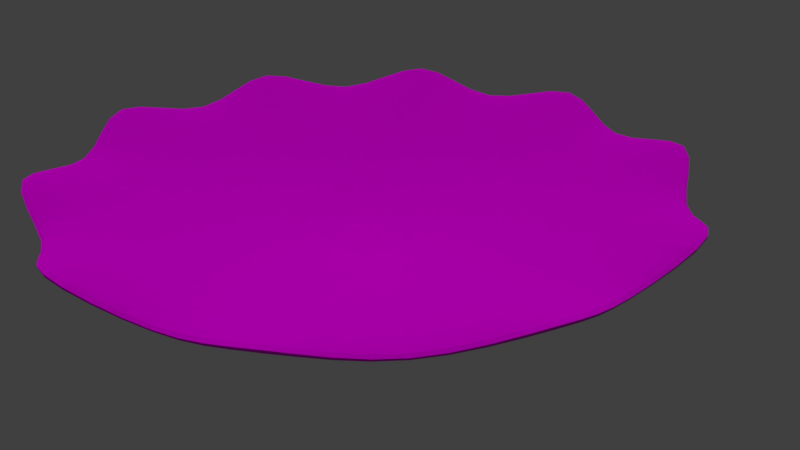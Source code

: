# Source: piatto4.blend  (saved by Blender 2.79.0; exported with 4.5.12 LTS)
import bpy
from mathutils import Matrix  # noqa: F401  (used for matrix-valued properties, if any)

bpy.ops.wm.read_factory_settings(use_empty=True)
scene = bpy.context.scene
scene.name = 'Scene'

# ---- collections
col_collection_1 = bpy.data.collections.new('Collection 1'); scene.collection.children.link(col_collection_1)

# ---- images (referenced by path relative to the original .blend; pixels are not part of the script)
import os
ASSET_DIR = os.environ.get("B2B_ASSET_DIR", "")  # directory of the original .blend (textures are referenced by path, not embedded)
HERE = os.path.dirname(os.path.abspath(__file__))  # packed textures are extracted next to this script under _unpacked/

def load_image(name, relpath, width, height, colorspace="sRGB"):
    """Load a texture the original file referenced (path relative to the .blend, or extracted next to this script)."""
    p = next((c for c in (os.path.join(HERE, relpath), os.path.join(ASSET_DIR, relpath)) if relpath and os.path.exists(c)), "")
    if p:
        img = bpy.data.images.load(p, check_existing=True)
        img.name = name
    else:  # same state as the original file: an image datablock whose file is absent (Cycles renders it pink)
        img = bpy.data.images.new(name, width, height)
        img.source = "FILE"
        img.filepath = "//" + (relpath or name)
    img.colorspace_settings.name = colorspace
    return img
img_texture_piattino1_png = load_image('texture_piattino1.png', 'texture_piattino1.png', 1024, 1024, 'sRGB')
img_texturetrasparente_png = load_image('texturetrasparente.png', 'texturetrasparente.png', 1024, 1024, 'Non-Color')

# ---- materials (node trees are filled in below, after node groups)
mat_material = bpy.data.materials.new('Material')
mat_material.alpha_threshold = 0.0
mat_material.roughness = 0.5

# ---- material node trees
mat_material.use_nodes = True; mat_material.node_tree.nodes.clear()
_N = mat_material.node_tree.nodes; _L = mat_material.node_tree.links
n0 = _N.new('ShaderNodeOutputMaterial'); n0.name = 'Material Output'; n0.location = (521, 300)
n1 = _N.new('ShaderNodeBsdfTransparent'); n1.name = 'Transparent BSDF'; n1.location = (-27, 507)
n2 = _N.new('ShaderNodeTexImage'); n2.name = 'Image Texture.001'; n2.location = (-157, 324)
n2.width = 140
n2.image = img_texture_piattino1_png
n3 = _N.new('ShaderNodeTexImage'); n3.name = 'Image Texture'; n3.location = (-11, 59)
n3.width = 142
n3.image = img_texturetrasparente_png
n4 = _N.new('ShaderNodeBsdfDiffuse'); n4.name = 'Diffuse BSDF'; n4.location = (94, 253)
n4.inputs[1].default_value = 0.6833
n5 = _N.new('ShaderNodeMixShader'); n5.name = 'Mix Shader'; n5.location = (320, 300)
n6 = _N.new('ShaderNodeDisplacement'); n6.name = 'Displacement'; n6.location = (0, 0)
n6.inputs[1].default_value = 0.0
n6.inputs[2].default_value = 0.1
_L.new(n2.outputs[0], n4.inputs[0])
_L.new(n5.outputs[0], n0.inputs[0])
_L.new(n2.outputs[1], n5.inputs[0])
_L.new(n4.outputs[0], n5.inputs[2])
_L.new(n1.outputs[0], n5.inputs[1])
_L.new(n3.outputs[1], n6.inputs[0])
_L.new(n6.outputs[0], n0.inputs[2])
n0.is_active_output = True

# ---- world
world_world = bpy.data.worlds.new('World'); scene.world = world_world
world_world.color = (0.05088, 0.05088, 0.05088)
world_world.use_sun_shadow = False
world_world.sun_shadow_jitter_overblur = 0.0
world_world.cycles.sampling_method = 'MANUAL'

# ---- cameras
cam_camera = bpy.data.cameras.new('Camera')
cam_camera.clip_end = 100.0
cam_camera.lens = 35.0
cam_camera.sensor_width = 32.0
cam_camera.sensor_height = 18.0
cam_camera.ortho_scale = 7.314
cam_camera.dof.focus_distance = 0.0

# ---- lights
light_sun = bpy.data.lights.new('Sun', 'SUN')
light_sun.transmission_factor = 0.0
light_sun.angle = 0.1993
light_sun.energy = 1.0
light_sun.shadow_buffer_clip_start = 0.5
light_sun.shadow_soft_size = 0.1
light_sun.shadow_cascade_max_distance = 1000.0

# ---- meshes
me_cylinder = bpy.data.meshes.new('Cylinder')
me_cylinder.from_pydata([(-2.65e-08, 0.9164, 0.1587), (0.2832, 0.8715, 0.1587), (0.5386, 0.7414, 0.1587), (0.7414, 0.5386, 0.1587), (2.596, 1.886, 0.962), (0.8715, 0.2832, 0.1587), (3.052, 0.9917, 0.962), (0.9164, -3.139e-07, 0.1587), (0.8715, -0.2832, 0.1587), (0.7414, -0.5386, 0.1587), (2.596, -1.886, 0.962), (0.5386, -0.7414, 0.1587), (0.2832, -0.8715, 0.1587), (-2.937e-07, -0.9164, 0.1587), (-1.178e-06, -3.209, 0.962), (-0.2832, -0.8715, 0.1587), (-0.9917, -3.052, 0.962), (-0.5386, -0.7414, 0.1587), (-0.7414, -0.5386, 0.1587), (-0.8715, -0.2832, 0.1587), (-3.052, -0.9917, 0.962), (-0.9164, 6.089e-07, 0.1587), (-0.8715, 0.2832, 0.1587), (-3.052, 0.9917, 0.962), (-0.7414, 0.5386, 0.1587), (-2.596, 1.886, 0.962), (-0.5386, 0.7414, 0.1587), (-0.2832, 0.8715, 0.1587), (0.0, 1.0, 0.0), (0.309, 0.9511, 0.0), (0.5878, 0.809, 0.0), (0.809, 0.5878, 0.0), (0.9511, 0.309, 0.0), (0.5878, -0.809, 0.0), (0.309, -0.9511, 0.0), (-3.258e-07, -1.0, 0.0), (-0.9511, -0.309, 0.0), (-1.0, 6.884e-07, 0.0), (-0.9511, 0.309, 0.0), (-0.5878, 0.809, 0.0), (0.0, 1.0, 0.347), (0.309, 0.9511, 0.347), (0.809, 0.5878, 0.347), (0.9511, 0.309, 0.347), (1.0, -3.209e-07, 0.347), (0.9511, -0.309, 0.347), (0.5878, -0.809, 0.347), (0.309, -0.9511, 0.347), (-3.258e-07, -1.0, 0.347), (-0.309, -0.9511, 0.347), (-0.9511, -0.309, 0.347), (-1.0, 6.884e-07, 0.347), (-0.5878, 0.809, 0.347), (0.1566, 0.482, 0.2851), (-6.892e-08, 0.5068, 0.2851), (0.2979, 0.41, 0.2851), (0.41, 0.2979, 0.2851), (0.482, 0.1566, 0.2851), (0.5068, -3.073e-07, 0.2851), (0.482, -0.1566, 0.2851), (0.41, -0.2979, 0.2851), (0.2979, -0.41, 0.2851), (0.1566, -0.482, 0.2851), (-2.046e-07, -0.5068, 0.2851), (-0.1566, -0.482, 0.2851), (-0.2979, -0.41, 0.2851), (-0.41, -0.2979, 0.2851), (-0.482, -0.1566, 0.2851), (-0.5068, 1.95e-07, 0.2851), (-0.482, 0.1566, 0.2851), (-0.41, 0.2979, 0.2851), (-0.2979, 0.41, 0.2851), (-0.1566, 0.482, 0.2851), (3.209, -1.084e-06, 0.962), (3.052, -0.9917, 0.962), (0.9917, -3.052, 0.962), (-2.596, -1.886, 0.962), (0.9917, 3.052, 1.069), (3.209, -1.084e-06, 1.069), (1.886, -2.596, 1.069), (0.9917, -3.052, 1.069), (-3.052, -0.9917, 1.069), (-3.209, 2.155e-06, 1.069), (-3.052, 0.9917, 1.069), (-2.596, 1.886, 1.069), (-1.886, 2.596, 1.092), (2.596, 1.886, 1.069), (3.052, 0.9917, 1.069), (-2.596, -1.886, 1.069), (-0.9917, 3.052, 1.03), (1.886, 2.596, 1.069), (3.052, -0.9917, 1.069), (2.596, -1.886, 1.069), (-0.9917, -3.052, 1.069), (-1.886, -2.596, 1.069), (-1.178e-06, -3.209, 1.069), (-1.328e-07, 3.209, 1.145), (-0.9917, 3.052, 0.962), (1.886, 2.596, 0.962), (-1.886, -2.596, 0.962), (-1.327e-07, 3.209, 0.8645), (-3.209, 2.155e-06, 0.962), (1.886, -2.596, 0.962), (-1.886, 2.596, 0.962), (0.9917, 3.052, 0.962), (-3.52, 2.365e-06, 0.7097), (-3.734, 2.509e-06, 0.7839), (2.847, 2.069, 0.7097), (3.021, 2.195, 0.7839), (2.507, -3.451, 1.293), (2.66, -3.661, 1.65), (-2.847, -2.069, 0.7097), (-3.021, -2.195, 0.7839), (-2.507, 3.451, 1.327), (-2.66, 3.661, 1.686), (1.088, 3.347, 0.7097), (1.154, 3.551, 0.7839), (4.057, -1.318, 1.327), (4.303, -1.398, 1.686), (-1.088, -3.347, 0.7097), (-1.154, -3.551, 0.7839), (-1.647e-06, -4.525, 1.686), (3.734, -1.259e-06, 0.7839), (-3.021, 2.195, 0.7839), (-2.66, -3.661, 1.65), (-1.723e-07, 4.525, 1.65), (3.021, -2.195, 0.7839), (2.66, 3.661, 1.686), (-1.154, 3.551, 0.7839), (-4.303, -1.398, 1.686), (1.154, -3.551, 0.7839), (4.303, 1.398, 1.65), (-4.303, 1.398, 1.65), (-4.057, 1.318, 1.293), (4.057, 1.318, 1.293), (1.088, -3.347, 0.7097), (-4.057, -1.318, 1.327), (-1.088, 3.347, 0.7097), (2.507, 3.451, 1.327), (2.847, -2.069, 0.7097), (-2.507, -3.451, 1.293), (-2.847, 2.069, 0.7097), (3.52, -1.188e-06, 0.7097), (-1.547e-06, -4.265, 1.327), (-1.568e-07, 4.265, 1.293), (0.5878, 0.809, 0.347), (0.809, -0.5878, 0.347), (-0.5878, -0.809, 0.347), (-0.809, -0.5878, 0.347), (-0.9511, 0.309, 0.347), (-0.809, 0.5878, 0.347), (-0.309, 0.9511, 0.347), (1.0, -3.209e-07, 0.0), (0.9511, -0.309, 0.0), (0.809, -0.5878, 0.0), (-0.309, -0.9511, 0.0), (-0.5878, -0.809, 0.0), (-0.809, -0.5878, 0.0), (-0.809, 0.5878, 0.0), (-0.309, 0.9511, 0.0), (0.1903, 0.5856, 0.3025), (-3.029e-08, 0.6157, 0.3025), (0.3619, 0.4981, 0.3025), (0.4981, 0.3619, 0.3025), (0.5856, 0.1903, 0.3025), (0.6157, -3.212e-07, 0.3025), (0.5856, -0.1903, 0.3025), (0.4981, -0.3619, 0.3025), (0.3619, -0.4981, 0.3025), (0.1903, -0.5856, 0.3025), (-2.309e-07, -0.6157, 0.3025), (-0.1903, -0.5856, 0.3025), (-0.3619, -0.4981, 0.3025), (-0.4981, -0.3619, 0.3025), (-0.5856, -0.1903, 0.3025), (-0.6157, 3.002e-07, 0.3025), (-0.5856, 0.1903, 0.3025), (-0.4981, 0.3619, 0.3025), (-0.3619, 0.4981, 0.3025), (-0.1903, 0.5856, 0.3025), (0.5878, 0.809, 0.347), (-0.9511, 0.309, 0.347), (0.309, 0.9511, 0.347), (0.809, 0.5878, 0.347), (0.9511, 0.309, 0.347), (1.0, -3.209e-07, 0.347), (0.9511, -0.309, 0.347), (0.809, -0.5878, 0.347), (0.5878, -0.809, 0.347), (0.309, -0.9511, 0.347), (-3.258e-07, -1.0, 0.347), (-0.309, -0.9511, 0.347), (-0.5878, -0.809, 0.347), (-0.809, -0.5878, 0.347), (-0.9511, -0.309, 0.347), (-1.0, 6.884e-07, 0.347), (-0.809, 0.5878, 0.347), (-0.5878, 0.809, 0.347), (-0.309, 0.9511, 0.347), (0.0, 1.0, 0.347), (0.5878, 0.809, 0.02965), (-0.9511, 0.309, 0.02965), (0.309, 0.9511, 0.02965), (0.809, 0.5878, 0.02965), (0.9511, 0.309, 0.02965), (1.0, -3.209e-07, 0.02965), (0.9511, -0.309, 0.02965), (0.809, -0.5878, 0.02965), (0.5878, -0.809, 0.02965), (0.309, -0.9511, 0.02965), (-3.258e-07, -1.0, 0.02965), (-0.309, -0.9511, 0.02965), (-0.5878, -0.809, 0.02965), (-0.809, -0.5878, 0.02965), (-0.9511, -0.309, 0.02965), (-1.0, 6.884e-07, 0.02965), (-0.809, 0.5878, 0.02965), (-0.5878, 0.809, 0.02965), (-0.309, 0.9511, 0.02965), (0.0, 1.0, 0.02965), (0.6643, -2.044, 0.7318), (1.264, -1.739, 0.7318), (2.15, -7.757e-07, 0.7318), (-2.044, -0.6643, 0.7318), (0.6643, 2.044, 0.7318), (-2.15, 1.394e-06, 0.7318), (-2.044, 0.6643, 0.7318), (-1.739, 1.264, 0.7318), (-1.264, 1.739, 0.7318), (-7.916e-07, -2.15, 0.7318), (1.739, -1.264, 0.7318), (-0.6643, 2.044, 0.7318), (-9.115e-08, 2.15, 0.7318), (2.044, -0.6643, 0.7318), (-0.6643, -2.044, 0.7318), (-1.264, -1.739, 0.7318), (-1.739, -1.264, 0.7318), (1.264, 1.739, 0.7318), (1.739, 1.264, 0.7318), (2.044, 0.6643, 0.7318), (1.703, 1.237, 0.6329), (2.002, 0.6504, 0.6329), (-7.541e-07, -2.105, 0.6329), (-0.6504, -2.002, 0.6329), (-2.002, -0.6504, 0.6329), (-6.837e-08, 2.105, 0.6329), (0.6504, 2.002, 0.6329), (1.237, 1.703, 0.6329), (2.105, -7.008e-07, 0.6329), (2.002, -0.6504, 0.6329), (1.703, -1.237, 0.6329), (1.237, -1.703, 0.6329), (0.6504, -2.002, 0.6329), (-1.237, -1.703, 0.6329), (-1.703, -1.237, 0.6329), (-2.105, 1.423e-06, 0.6329), (-2.002, 0.6504, 0.6329), (-1.703, 1.237, 0.6329), (-1.237, 1.703, 0.6329), (-0.6504, 2.002, 0.6329)], [], [(245, 100, 104, 246), (246, 104, 98, 247), (247, 98, 4, 240), (240, 4, 6, 241), (241, 6, 73, 248), (248, 73, 74, 249), (249, 74, 10, 250), (250, 10, 102, 251), (251, 102, 75, 252), (252, 75, 14, 242), (242, 14, 16, 243), (243, 16, 99, 253), (253, 99, 76, 254), (254, 76, 20, 244), (244, 20, 101, 255), (255, 101, 23, 256), (256, 23, 25, 257), (257, 25, 103, 258), (235, 236, 88, 94), (258, 103, 97, 259), (259, 97, 100, 245), (0, 1, 2, 3, 5, 7, 8, 9, 11, 12, 13, 15, 17, 18, 19, 21, 22, 24, 26, 27), (53, 54, 72, 71, 70, 69, 68, 67, 66, 65, 64, 63, 62, 61, 60, 59, 58, 57, 56, 55), (234, 235, 94, 93), (229, 234, 93, 95), (220, 229, 95, 80), (221, 220, 80, 79), (230, 221, 79, 92), (233, 230, 92, 91), (231, 232, 96, 89), (222, 233, 91, 78), (236, 223, 81, 88), (232, 224, 77, 96), (223, 225, 82, 81), (224, 237, 90, 77), (225, 226, 83, 82), (237, 238, 86, 90), (226, 227, 84, 83), (238, 239, 87, 86), (227, 228, 85, 84), (239, 222, 78, 87), (228, 231, 89, 85), (85, 89, 128, 114), (104, 100, 144, 115), (78, 91, 118, 122), (6, 4, 107, 134), (77, 90, 127, 116), (102, 10, 139, 109), (95, 93, 120, 121), (23, 101, 105, 133), (91, 92, 126, 118), (4, 98, 138, 107), (93, 94, 124, 120), (100, 97, 137, 144), (83, 84, 123, 132), (101, 20, 136, 105), (87, 78, 122, 131), (14, 75, 135, 143), (80, 95, 121, 130), (73, 6, 134, 142), (81, 82, 106, 129), (25, 23, 133, 141), (119, 143, 121, 120), (117, 142, 122, 118), (113, 141, 123, 114), (111, 140, 124, 112), (115, 144, 125, 116), (109, 139, 126, 110), (107, 138, 127, 108), (144, 137, 128, 125), (105, 136, 129, 106), (143, 135, 130, 121), (142, 134, 131, 122), (141, 133, 132, 123), (140, 119, 120, 124), (139, 117, 118, 126), (138, 115, 116, 127), (137, 113, 114, 128), (136, 111, 112, 129), (135, 109, 110, 130), (134, 107, 108, 131), (133, 105, 106, 132), (75, 102, 109, 135), (84, 85, 114, 123), (76, 99, 140, 111), (88, 81, 129, 112), (20, 76, 111, 136), (94, 88, 112, 124), (103, 25, 141, 113), (79, 80, 130, 110), (97, 103, 113, 137), (96, 77, 116, 125), (74, 73, 142, 117), (86, 87, 131, 108), (98, 104, 115, 138), (92, 79, 110, 126), (16, 14, 143, 119), (82, 83, 132, 106), (10, 74, 117, 139), (90, 86, 108, 127), (99, 16, 119, 140), (89, 96, 125, 128), (199, 40, 41, 182), (182, 41, 145, 180), (180, 145, 42, 183), (183, 42, 43, 184), (184, 43, 44, 185), (185, 44, 45, 186), (186, 45, 146, 187), (187, 146, 46, 188), (188, 46, 47, 189), (189, 47, 48, 190), (190, 48, 49, 191), (191, 49, 147, 192), (192, 147, 148, 193), (193, 148, 50, 194), (194, 50, 51, 195), (195, 51, 149, 181), (181, 149, 150, 196), (196, 150, 52, 197), (197, 52, 151, 198), (198, 151, 40, 199), (1, 0, 28, 29), (2, 1, 29, 30), (3, 2, 30, 31), (5, 3, 31, 32), (7, 5, 32, 152), (8, 7, 152, 153), (9, 8, 153, 154), (11, 9, 154, 33), (12, 11, 33, 34), (13, 12, 34, 35), (15, 13, 35, 155), (17, 15, 155, 156), (18, 17, 156, 157), (19, 18, 157, 36), (21, 19, 36, 37), (22, 21, 37, 38), (24, 22, 38, 158), (26, 24, 158, 39), (27, 26, 39, 159), (0, 27, 159, 28), (54, 53, 160, 161), (53, 55, 162, 160), (55, 56, 163, 162), (56, 57, 164, 163), (57, 58, 165, 164), (58, 59, 166, 165), (59, 60, 167, 166), (60, 61, 168, 167), (61, 62, 169, 168), (62, 63, 170, 169), (63, 64, 171, 170), (64, 65, 172, 171), (65, 66, 173, 172), (66, 67, 174, 173), (67, 68, 175, 174), (68, 69, 176, 175), (69, 70, 177, 176), (70, 71, 178, 177), (71, 72, 179, 178), (72, 54, 161, 179), (218, 198, 199, 219), (217, 197, 198, 218), (216, 196, 197, 217), (201, 181, 196, 216), (215, 195, 181, 201), (214, 194, 195, 215), (213, 193, 194, 214), (212, 192, 193, 213), (211, 191, 192, 212), (210, 190, 191, 211), (209, 189, 190, 210), (208, 188, 189, 209), (207, 187, 188, 208), (206, 186, 187, 207), (205, 185, 186, 206), (204, 184, 185, 205), (203, 183, 184, 204), (200, 180, 183, 203), (202, 182, 180, 200), (219, 199, 182, 202), (28, 219, 202, 29), (29, 202, 200, 30), (30, 200, 203, 31), (31, 203, 204, 32), (32, 204, 205, 152), (152, 205, 206, 153), (153, 206, 207, 154), (154, 207, 208, 33), (33, 208, 209, 34), (34, 209, 210, 35), (35, 210, 211, 155), (155, 211, 212, 156), (156, 212, 213, 157), (157, 213, 214, 36), (36, 214, 215, 37), (37, 215, 201, 38), (38, 201, 216, 158), (158, 216, 217, 39), (39, 217, 218, 159), (159, 218, 219, 28), (178, 179, 231, 228), (164, 165, 222, 239), (177, 178, 228, 227), (163, 164, 239, 238), (176, 177, 227, 226), (162, 163, 238, 237), (175, 176, 226, 225), (160, 162, 237, 224), (174, 175, 225, 223), (161, 160, 224, 232), (173, 174, 223, 236), (165, 166, 233, 222), (179, 161, 232, 231), (166, 167, 230, 233), (167, 168, 221, 230), (168, 169, 220, 221), (169, 170, 229, 220), (170, 171, 234, 229), (171, 172, 235, 234), (172, 173, 236, 235), (151, 259, 245, 40), (52, 258, 259, 151), (150, 257, 258, 52), (149, 256, 257, 150), (51, 255, 256, 149), (50, 244, 255, 51), (148, 254, 244, 50), (147, 253, 254, 148), (49, 243, 253, 147), (48, 242, 243, 49), (47, 252, 242, 48), (46, 251, 252, 47), (146, 250, 251, 46), (45, 249, 250, 146), (44, 248, 249, 45), (43, 241, 248, 44), (42, 240, 241, 43), (145, 247, 240, 42), (41, 246, 247, 145), (40, 245, 246, 41)])
_uv = me_cylinder.uv_layers.new(name='UVMap')
_uv.uv.foreach_set('vector', [0.1476, -0.1828, 0.674, -0.4492, 0.194, -0.3717, 0.1476, -0.1828, 0.1476, -0.1828, 0.194, -0.3717, 0.1476, -0.1828, 0.1476, -0.1828, 0.1476, -0.1828, 0.1476, -0.1828, 0.1476, -0.1828, 0.1476, -0.1828, 0.1476, -0.1828, 0.1476, -0.1828, 0.1476, -0.1828, 0.1476, -0.1828, 0.1476, -0.1828, 0.1476, -0.1828, 0.1476, -0.1828, 0.1476, -0.1828, 0.1476, -0.1828, 0.1476, -0.1828, 0.1476, -0.1828, 0.1476, -0.1828, 0.1476, -0.1828, 0.1476, -0.1828, 0.1476, -0.1828, 0.1476, -0.1828, 0.1476, -0.1828, 0.1476, -0.1828, 0.1476, -0.1828, 0.1476, -0.1828, 0.1476, -0.1828, 0.1476, -0.1828, 0.1476, -0.1828, 0.1476, -0.1828, 0.1476, -0.1828, 0.1476, -0.1828, 0.1476, -0.1828, 0.1476, -0.1828, 0.1476, -0.1828, 0.1476, -0.1828, 0.1476, -0.1828, 0.1476, -0.1828, 0.1476, -0.1828, 0.1476, -0.1828, 0.1476, -0.1828, 0.1476, -0.1828, 0.1476, -0.1828, 0.1476, -0.1828, 0.1476, -0.1828, 0.1476, -0.1828, 0.1476, -0.1828, 0.1476, -0.1828, 0.1476, -0.1828, 0.1476, -0.1828, 0.1476, -0.1828, 0.1476, -0.1828, 0.1476, -0.1828, 0.1476, -0.1828, 0.1476, -0.1828, 0.1476, -0.1828, 0.1476, -0.1828, 0.1476, -0.1828, 0.1476, -0.1828, 0.1476, -0.1828, 0.1476, -0.1828, 0.1476, -0.1828, 0.1476, -0.1828, 0.1476, -0.1828, 0.604, -0.2845, 0.1476, -0.1828, 0.193, 0.6832, 0.2284, 0.7152, 0.2078, 0.8263, 0.1523, 0.7807, 0.1476, -0.1828, 0.604, -0.2845, 0.604, -0.2845, 0.604, -0.2845, 0.604, -0.2845, 0.604, -0.2845, 0.674, -0.4492, 0.1476, -0.1828, 0.1476, -0.1828, 0.1476, -0.1828, 0.1476, -0.1828, 0.1476, -0.1828, 0.1476, -0.1828, 0.1476, -0.1828, 0.1476, -0.1828, 0.1476, -0.1828, 0.1476, -0.1828, 0.1476, -0.1828, 0.1476, -0.1828, 0.1476, -0.1828, 0.1476, -0.1828, 0.1476, -0.1828, 0.1476, -0.1828, 0.1476, -0.1828, 0.1476, -0.1828, 0.1476, -0.1828, 0.1476, -0.1828, 0.1476, -0.1828, 0.2921, 0.4692, 0.2962, 0.4837, 0.2975, 0.4998, 0.296, 0.5158, 0.2918, 0.5302, 0.2853, 0.5416, 0.2772, 0.5488, 0.2682, 0.5512, 0.2592, 0.5486, 0.2511, 0.5411, 0.2447, 0.5296, 0.2406, 0.5151, 0.2392, 0.4991, 0.2407, 0.4831, 0.2449, 0.4687, 0.2514, 0.4573, 0.2595, 0.45, 0.2686, 0.4476, 0.2776, 0.4502, 0.2857, 0.4577, 0.1647, 0.6323, 0.193, 0.6832, 0.1523, 0.7807, 0.1114, 0.7009, 0.1466, 0.5695, 0.1647, 0.6323, 0.1114, 0.7009, 0.08123, 0.606, 0.1406, 0.4987, 0.1466, 0.5695, 0.08123, 0.606, 0.07469, 0.4984, 0.1467, 0.4289, 0.1406, 0.4987, 0.07469, 0.4984, 0.08184, 0.3903, 0.1651, 0.3653, 0.1467, 0.4289, 0.08184, 0.3903, 0.1119, 0.2964, 0.1931, 0.3152, 0.1651, 0.3653, 0.1119, 0.2964, 0.1533, 0.2159, 0.3966, 0.5003, 0.3905, 0.4297, 0.4564, 0.3916, 0.4634, 0.5009, 0.2291, 0.283, 0.1931, 0.3152, 0.1533, 0.2159, 0.2088, 0.1714, 0.2284, 0.7152, 0.2681, 0.7269, 0.2673, 0.8486, 0.2078, 0.8263, 0.3905, 0.4297, 0.3723, 0.366, 0.4266, 0.2966, 0.4564, 0.3916, 0.2681, 0.7269, 0.3073, 0.7158, 0.3273, 0.8271, 0.2673, 0.8486, 0.3723, 0.366, 0.3438, 0.3149, 0.3847, 0.2163, 0.4266, 0.2966, 0.3073, 0.7158, 0.3433, 0.6839, 0.3826, 0.783, 0.3273, 0.8271, 0.3438, 0.3149, 0.3082, 0.2831, 0.3285, 0.1714, 0.3847, 0.2163, 0.3433, 0.6839, 0.3715, 0.6341, 0.4243, 0.7035, 0.3826, 0.783, 0.3082, 0.2831, 0.2684, 0.2716, 0.2689, 0.1499, 0.3285, 0.1714, 0.3715, 0.6341, 0.3902, 0.5709, 0.4548, 0.61, 0.4243, 0.7035, 0.2684, 0.2716, 0.2291, 0.283, 0.2088, 0.1714, 0.2689, 0.1499, 0.3902, 0.5709, 0.3966, 0.5003, 0.4634, 0.5009, 0.4548, 0.61, 0.4548, 0.61, 0.4634, 0.5009, 0.4955, 0.5022, 0.535, 0.6582, 0.194, -0.3717, 0.674, -0.4492, 0.1476, -0.1828, 0.1476, -0.1828, 0.2088, 0.1714, 0.1533, 0.2159, 0.1032, 0.09316, 0.1989, 0.116, 0.1476, -0.1828, 0.1476, -0.1828, 0.1476, -0.1828, 0.1476, -0.1828, 0.4266, 0.2966, 0.3847, 0.2163, 0.4345, 0.09237, 0.4529, 0.2614, 0.1476, -0.1828, 0.1476, -0.1828, 0.1476, -0.1828, 0.1476, -0.1828, 0.08123, 0.606, 0.1114, 0.7009, 0.0849, 0.735, 7.313e-05, 0.6525, 0.1476, -0.1828, 0.1476, -0.1828, 0.1476, -0.1828, 0.1476, -0.1828, 0.1533, 0.2159, 0.1119, 0.2964, 0.0854, 0.2622, 0.1032, 0.09316, 0.1476, -0.1828, 0.1476, -0.1828, 0.1476, -0.1828, 0.1476, -0.1828, 0.1114, 0.7009, 0.1523, 0.7807, 0.1026, 0.9015, 0.0849, 0.735, 0.674, -0.4492, 0.604, -0.2845, 0.604, -0.2845, 0.1476, -0.1828, 0.3826, 0.783, 0.4243, 0.7035, 0.4504, 0.7385, 0.4315, 0.9043, 0.1476, -0.1828, 0.1476, -0.1828, 0.1476, -0.1828, 0.1476, -0.1828, 0.2689, 0.1499, 0.2088, 0.1714, 0.1989, 0.116, 0.2688, 7.313e-05, 0.1476, -0.1828, 0.1476, -0.1828, 0.1476, -0.1828, 0.1476, -0.1828, 0.07469, 0.4984, 0.08123, 0.606, 7.313e-05, 0.6525, 0.04198, 0.498, 0.1476, -0.1828, 0.1476, -0.1828, 0.1476, -0.1828, 0.1476, -0.1828, 0.2673, 0.8486, 0.3273, 0.8271, 0.3373, 0.8824, 0.267, 0.9999, 0.1476, -0.1828, 0.1476, -0.1828, 0.1476, -0.1828, 0.1476, -0.1828, 0.1476, -0.1828, 0.1476, -0.1828, 0.604, -0.2845, 0.604, -0.2845, 0.1476, -0.1828, 0.1476, -0.1828, 0.604, -0.2845, 0.604, -0.2845, 0.1476, -0.1828, 0.1476, -0.1828, 0.604, -0.2845, 0.604, -0.2845, 0.1476, -0.1828, 0.1476, -0.1828, 0.604, -0.2845, 0.604, -0.2845, 0.1476, -0.1828, 0.1476, -0.1828, 0.604, -0.2845, 0.604, -0.2845, 0.1476, -0.1828, 0.1476, -0.1828, 0.604, -0.2845, 0.604, -0.2845, 0.1476, -0.1828, 0.1476, -0.1828, 0.604, -0.2845, 0.604, -0.2845, 0.1476, -0.1828, 0.604, -0.2845, 0.604, -0.2845, 0.604, -0.2845, 0.1476, -0.1828, 0.1476, -0.1828, 0.604, -0.2845, 0.604, -0.2845, 0.1476, -0.1828, 0.1476, -0.1828, 0.604, -0.2845, 0.604, -0.2845, 0.1476, -0.1828, 0.1476, -0.1828, 0.604, -0.2845, 0.604, -0.2845, 0.1476, -0.1828, 0.1476, -0.1828, 0.604, -0.2845, 0.604, -0.2845, 0.1476, -0.1828, 0.1476, -0.1828, 0.604, -0.2845, 0.604, -0.2845, 0.1476, -0.1828, 0.1476, -0.1828, 0.604, -0.2845, 0.604, -0.2845, 0.1476, -0.1828, 0.1476, -0.1828, 0.604, -0.2845, 0.604, -0.2845, 0.604, -0.2845, 0.1476, -0.1828, 0.604, -0.2845, 0.604, -0.2845, 0.1476, -0.1828, 0.1476, -0.1828, 0.604, -0.2845, 0.604, -0.2845, 0.1476, -0.1828, 0.1476, -0.1828, 0.604, -0.2845, 0.604, -0.2845, 0.1476, -0.1828, 0.1476, -0.1828, 0.604, -0.2845, 0.604, -0.2845, 0.1476, -0.1828, 0.1476, -0.1828, 0.604, -0.2845, 0.604, -0.2845, 0.1476, -0.1828, 0.1476, -0.1828, 0.1476, -0.1828, 0.1476, -0.1828, 0.4243, 0.7035, 0.4548, 0.61, 0.535, 0.6582, 0.4504, 0.7385, 0.1476, -0.1828, 0.1476, -0.1828, 0.1476, -0.1828, 0.1476, -0.1828, 0.2078, 0.8263, 0.2673, 0.8486, 0.267, 0.9999, 0.1975, 0.8814, 0.1476, -0.1828, 0.1476, -0.1828, 0.1476, -0.1828, 0.1476, -0.1828, 0.1523, 0.7807, 0.2078, 0.8263, 0.1975, 0.8814, 0.1026, 0.9015, 0.604, -0.2845, 0.1476, -0.1828, 0.1476, -0.1828, 0.1476, -0.1828, 0.08184, 0.3903, 0.07469, 0.4984, 0.04198, 0.498, 0.001802, 0.3438, 0.604, -0.2845, 0.604, -0.2845, 0.1476, -0.1828, 0.604, -0.2845, 0.4564, 0.3916, 0.4266, 0.2966, 0.4529, 0.2614, 0.535, 0.3477, 0.1476, -0.1828, 0.1476, -0.1828, 0.1476, -0.1828, 0.1476, -0.1828, 0.3285, 0.1714, 0.2689, 0.1499, 0.2688, 7.313e-05, 0.3385, 0.1159, 0.1476, -0.1828, 0.194, -0.3717, 0.1476, -0.1828, 0.1476, -0.1828, 0.1119, 0.2964, 0.08184, 0.3903, 0.001802, 0.3438, 0.0854, 0.2622, 0.1476, -0.1828, 0.1476, -0.1828, 0.1476, -0.1828, 0.1476, -0.1828, 0.3273, 0.8271, 0.3826, 0.783, 0.4315, 0.9043, 0.3373, 0.8824, 0.1476, -0.1828, 0.1476, -0.1828, 0.1476, -0.1828, 0.1476, -0.1828, 0.3847, 0.2163, 0.3285, 0.1714, 0.3385, 0.1159, 0.4345, 0.09237, 0.1476, -0.1828, 0.1476, -0.1828, 0.1476, -0.1828, 0.1476, -0.1828, 0.4634, 0.5009, 0.4564, 0.3916, 0.535, 0.3477, 0.4955, 0.5022, 0.1476, -0.1828, 0.1476, -0.1828, 0.1476, -0.1828, 0.1476, -0.1828, 0.1476, -0.1828, 0.1476, -0.1828, 0.1476, -0.1828, 0.1476, -0.1828, 0.1476, -0.1828, 0.1476, -0.1828, 0.1476, -0.1828, 0.1476, -0.1828, 0.1476, -0.1828, 0.1476, -0.1828, 0.1476, -0.1828, 0.1476, -0.1828, 0.1476, -0.1828, 0.1476, -0.1828, 0.1476, -0.1828, 0.1476, -0.1828, 0.1476, -0.1828, 0.1476, -0.1828, 0.1476, -0.1828, 0.1476, -0.1828, 0.1476, -0.1828, 0.1476, -0.1828, 0.1476, -0.1828, 0.1476, -0.1828, 0.1476, -0.1828, 0.1476, -0.1828, 0.1476, -0.1828, 0.1476, -0.1828, 0.1476, -0.1828, 0.1476, -0.1828, 0.1476, -0.1828, 0.1476, -0.1828, 0.1476, -0.1828, 0.1476, -0.1828, 0.1476, -0.1828, 0.1476, -0.1828, 0.1476, -0.1828, 0.1476, -0.1828, 0.1476, -0.1828, 0.1476, -0.1828, 0.1476, -0.1828, 0.1476, -0.1828, 0.1476, -0.1828, 0.1476, -0.1828, 0.1476, -0.1828, 0.1476, -0.1828, 0.1476, -0.1828, 0.1476, -0.1828, 0.1476, -0.1828, 0.1476, -0.1828, 0.1476, -0.1828, 0.1476, -0.1828, 0.1476, -0.1828, 0.1476, -0.1828, 0.1476, -0.1828, 0.1476, -0.1828, 0.1476, -0.1828, 0.1476, -0.1828, 0.1476, -0.1828, 0.1476, -0.1828, 0.1476, -0.1828, 0.1476, -0.1828, 0.1476, -0.1828, 0.1476, -0.1828, 0.1476, -0.1828, 0.1476, -0.1828, 0.1476, -0.1828, 0.1476, -0.1828, 0.1476, -0.1828, 0.1476, -0.1828, 0.1476, -0.1828, 0.1476, -0.1828, 0.1476, -0.1828, 0.1476, -0.1828, 0.1476, -0.1828, 0.1476, -0.1828, 0.1476, -0.1828, 0.1476, -0.1828, 0.1476, -0.1828, 0.1476, -0.1828, 0.1476, -0.1828, 0.1476, -0.1828, 0.1476, -0.1828, 0.1476, -0.1828, 0.1476, -0.1828, 0.1476, -0.1828, 0.1476, -0.1828, 0.1476, -0.1828, 0.1476, -0.1828, 0.1476, -0.1828, 0.1476, -0.1828, 0.1476, -0.1828, 0.1476, -0.1828, 0.1476, -0.1828, 0.1476, -0.1828, 0.1476, -0.1828, 0.1476, -0.1828, 0.1476, -0.1828, 0.1476, -0.1828, 0.1476, -0.1828, 0.1476, -0.1828, 0.1476, -0.1828, 0.1476, -0.1828, 0.1476, -0.1828, 0.1476, -0.1828, 0.1476, -0.1828, 0.1476, -0.1828, 0.1476, -0.1828, 0.1476, -0.1828, 0.1476, -0.1828, 0.1476, -0.1828, 0.1476, -0.1828, 0.1476, -0.1828, 0.1476, -0.1828, 0.1476, -0.1828, 0.1476, -0.1828, 0.1476, -0.1828, 0.1476, -0.1828, 0.1476, -0.1828, 0.1476, -0.1828, 0.1476, -0.1828, 0.1476, -0.1828, 0.1476, -0.1828, 0.1476, -0.1828, 0.1476, -0.1828, 0.1476, -0.1828, 0.1476, -0.1828, 0.1476, -0.1828, 0.1476, -0.1828, 0.1476, -0.1828, 0.1476, -0.1828, 0.1476, -0.1828, 0.1476, -0.1828, 0.1476, -0.1828, 0.1476, -0.1828, 0.1476, -0.1828, 0.1476, -0.1828, 0.1476, -0.1828, 0.1476, -0.1828, 0.1476, -0.1828, 0.1476, -0.1828, 0.1476, -0.1828, 0.1476, -0.1828, 0.1476, -0.1828, 0.1476, -0.1828, 0.1476, -0.1828, 0.1476, -0.1828, 0.1476, -0.1828, 0.1476, -0.1828, 0.1476, -0.1828, 0.1476, -0.1828, 0.1476, -0.1828, 0.1476, -0.1828, 0.1476, -0.1828, 0.1476, -0.1828, 0.1476, -0.1828, 0.2962, 0.4837, 0.2921, 0.4692, 0.2973, 0.4626, 0.3022, 0.4803, 0.2921, 0.4692, 0.2857, 0.4577, 0.2894, 0.4485, 0.2973, 0.4626, 0.2857, 0.4577, 0.2776, 0.4502, 0.2796, 0.4395, 0.2894, 0.4485, 0.2776, 0.4502, 0.2686, 0.4476, 0.2686, 0.4363, 0.2796, 0.4395, 0.2686, 0.4476, 0.2595, 0.45, 0.2576, 0.4393, 0.2686, 0.4363, 0.2595, 0.45, 0.2514, 0.4573, 0.2477, 0.4481, 0.2576, 0.4393, 0.2514, 0.4573, 0.2449, 0.4687, 0.2398, 0.462, 0.2477, 0.4481, 0.2449, 0.4687, 0.2407, 0.4831, 0.2347, 0.4796, 0.2398, 0.462, 0.2407, 0.4831, 0.2392, 0.4991, 0.2329, 0.499, 0.2347, 0.4796, 0.2392, 0.4991, 0.2406, 0.5151, 0.2346, 0.5185, 0.2329, 0.499, 0.2406, 0.5151, 0.2447, 0.5296, 0.2395, 0.5362, 0.2346, 0.5185, 0.2447, 0.5296, 0.2511, 0.5411, 0.2473, 0.5502, 0.2395, 0.5362, 0.2511, 0.5411, 0.2592, 0.5486, 0.2572, 0.5593, 0.2473, 0.5502, 0.2592, 0.5486, 0.2682, 0.5512, 0.2681, 0.5625, 0.2572, 0.5593, 0.2682, 0.5512, 0.2772, 0.5488, 0.2791, 0.5596, 0.2681, 0.5625, 0.2772, 0.5488, 0.2853, 0.5416, 0.289, 0.5508, 0.2791, 0.5596, 0.2853, 0.5416, 0.2918, 0.5302, 0.297, 0.5369, 0.289, 0.5508, 0.2918, 0.5302, 0.296, 0.5158, 0.3021, 0.5194, 0.297, 0.5369, 0.296, 0.5158, 0.2975, 0.4998, 0.3039, 0.4999, 0.3021, 0.5194, 0.2975, 0.4998, 0.2962, 0.4837, 0.3022, 0.4803, 0.3039, 0.4999, 0.1476, -0.1828, 0.1476, -0.1828, 0.1476, -0.1828, 0.1476, -0.1828, 0.1476, -0.1828, 0.1476, -0.1828, 0.1476, -0.1828, 0.1476, -0.1828, 0.1476, -0.1828, 0.1476, -0.1828, 0.1476, -0.1828, 0.1476, -0.1828, 0.1476, -0.1828, 0.1476, -0.1828, 0.1476, -0.1828, 0.1476, -0.1828, 0.1476, -0.1828, 0.1476, -0.1828, 0.1476, -0.1828, 0.1476, -0.1828, 0.1476, -0.1828, 0.1476, -0.1828, 0.1476, -0.1828, 0.1476, -0.1828, 0.1476, -0.1828, 0.1476, -0.1828, 0.1476, -0.1828, 0.1476, -0.1828, 0.1476, -0.1828, 0.1476, -0.1828, 0.1476, -0.1828, 0.1476, -0.1828, 0.1476, -0.1828, 0.1476, -0.1828, 0.1476, -0.1828, 0.1476, -0.1828, 0.1476, -0.1828, 0.1476, -0.1828, 0.1476, -0.1828, 0.1476, -0.1828, 0.1476, -0.1828, 0.1476, -0.1828, 0.1476, -0.1828, 0.1476, -0.1828, 0.1476, -0.1828, 0.1476, -0.1828, 0.1476, -0.1828, 0.1476, -0.1828, 0.1476, -0.1828, 0.1476, -0.1828, 0.1476, -0.1828, 0.1476, -0.1828, 0.1476, -0.1828, 0.1476, -0.1828, 0.1476, -0.1828, 0.1476, -0.1828, 0.1476, -0.1828, 0.1476, -0.1828, 0.1476, -0.1828, 0.1476, -0.1828, 0.1476, -0.1828, 0.1476, -0.1828, 0.1476, -0.1828, 0.1476, -0.1828, 0.1476, -0.1828, 0.1476, -0.1828, 0.1476, -0.1828, 0.1476, -0.1828, 0.1476, -0.1828, 0.1476, -0.1828, 0.1476, -0.1828, 0.1476, -0.1828, 0.1476, -0.1828, 0.1476, -0.1828, 0.1476, -0.1828, 0.1476, -0.1828, 0.1476, -0.1828, 0.1476, -0.1828, 0.1476, -0.1828, 0.1476, -0.1828, 0.1476, -0.1828, 0.1476, -0.1828, 0.1476, -0.1828, 0.1476, -0.1828, 0.1476, -0.1828, 0.1476, -0.1828, 0.1476, -0.1828, 0.1476, -0.1828, 0.1476, -0.1828, 0.1476, -0.1828, 0.1476, -0.1828, 0.1476, -0.1828, 0.1476, -0.1828, 0.1476, -0.1828, 0.1476, -0.1828, 0.1476, -0.1828, 0.1476, -0.1828, 0.1476, -0.1828, 0.1476, -0.1828, 0.1476, -0.1828, 0.1476, -0.1828, 0.1476, -0.1828, 0.1476, -0.1828, 0.1476, -0.1828, 0.1476, -0.1828, 0.1476, -0.1828, 0.1476, -0.1828, 0.1476, -0.1828, 0.1476, -0.1828, 0.1476, -0.1828, 0.1476, -0.1828, 0.1476, -0.1828, 0.1476, -0.1828, 0.1476, -0.1828, 0.1476, -0.1828, 0.1476, -0.1828, 0.1476, -0.1828, 0.1476, -0.1828, 0.1476, -0.1828, 0.1476, -0.1828, 0.1476, -0.1828, 0.1476, -0.1828, 0.1476, -0.1828, 0.1476, -0.1828, 0.1476, -0.1828, 0.1476, -0.1828, 0.1476, -0.1828, 0.1476, -0.1828, 0.1476, -0.1828, 0.1476, -0.1828, 0.1476, -0.1828, 0.1476, -0.1828, 0.1476, -0.1828, 0.1476, -0.1828, 0.1476, -0.1828, 0.1476, -0.1828, 0.1476, -0.1828, 0.1476, -0.1828, 0.1476, -0.1828, 0.1476, -0.1828, 0.1476, -0.1828, 0.1476, -0.1828, 0.1476, -0.1828, 0.1476, -0.1828, 0.1476, -0.1828, 0.1476, -0.1828, 0.1476, -0.1828, 0.1476, -0.1828, 0.1476, -0.1828, 0.1476, -0.1828, 0.1476, -0.1828, 0.1476, -0.1828, 0.1476, -0.1828, 0.1476, -0.1828, 0.1476, -0.1828, 0.1476, -0.1828, 0.1476, -0.1828, 0.1476, -0.1828, 0.1476, -0.1828, 0.1476, -0.1828, 0.3021, 0.5194, 0.3039, 0.4999, 0.3966, 0.5003, 0.3902, 0.5709, 0.2686, 0.4363, 0.2576, 0.4393, 0.2291, 0.283, 0.2684, 0.2716, 0.297, 0.5369, 0.3021, 0.5194, 0.3902, 0.5709, 0.3715, 0.6341, 0.2796, 0.4395, 0.2686, 0.4363, 0.2684, 0.2716, 0.3082, 0.2831, 0.289, 0.5508, 0.297, 0.5369, 0.3715, 0.6341, 0.3433, 0.6839, 0.2894, 0.4485, 0.2796, 0.4395, 0.3082, 0.2831, 0.3438, 0.3149, 0.2791, 0.5596, 0.289, 0.5508, 0.3433, 0.6839, 0.3073, 0.7158, 0.2973, 0.4626, 0.2894, 0.4485, 0.3438, 0.3149, 0.3723, 0.366, 0.2681, 0.5625, 0.2791, 0.5596, 0.3073, 0.7158, 0.2681, 0.7269, 0.3022, 0.4803, 0.2973, 0.4626, 0.3723, 0.366, 0.3905, 0.4297, 0.2572, 0.5593, 0.2681, 0.5625, 0.2681, 0.7269, 0.2284, 0.7152, 0.2576, 0.4393, 0.2477, 0.4481, 0.1931, 0.3152, 0.2291, 0.283, 0.3039, 0.4999, 0.3022, 0.4803, 0.3905, 0.4297, 0.3966, 0.5003, 0.2477, 0.4481, 0.2398, 0.462, 0.1651, 0.3653, 0.1931, 0.3152, 0.2398, 0.462, 0.2347, 0.4796, 0.1467, 0.4289, 0.1651, 0.3653, 0.2347, 0.4796, 0.2329, 0.499, 0.1406, 0.4987, 0.1467, 0.4289, 0.2329, 0.499, 0.2346, 0.5185, 0.1466, 0.5695, 0.1406, 0.4987, 0.2346, 0.5185, 0.2395, 0.5362, 0.1647, 0.6323, 0.1466, 0.5695, 0.2395, 0.5362, 0.2473, 0.5502, 0.193, 0.6832, 0.1647, 0.6323, 0.2473, 0.5502, 0.2572, 0.5593, 0.2284, 0.7152, 0.193, 0.6832, 0.1476, -0.1828, 0.604, -0.2845, 0.1476, -0.1828, 0.1476, -0.1828, 0.1476, -0.1828, 0.1476, -0.1828, 0.604, -0.2845, 0.1476, -0.1828, 0.1476, -0.1828, 0.1476, -0.1828, 0.1476, -0.1828, 0.1476, -0.1828, 0.1476, -0.1828, 0.1476, -0.1828, 0.1476, -0.1828, 0.1476, -0.1828, 0.1476, -0.1828, 0.1476, -0.1828, 0.1476, -0.1828, 0.1476, -0.1828, 0.1476, -0.1828, 0.1476, -0.1828, 0.1476, -0.1828, 0.1476, -0.1828, 0.1476, -0.1828, 0.1476, -0.1828, 0.1476, -0.1828, 0.1476, -0.1828, 0.1476, -0.1828, 0.1476, -0.1828, 0.1476, -0.1828, 0.1476, -0.1828, 0.1476, -0.1828, 0.1476, -0.1828, 0.1476, -0.1828, 0.1476, -0.1828, 0.1476, -0.1828, 0.1476, -0.1828, 0.1476, -0.1828, 0.1476, -0.1828, 0.1476, -0.1828, 0.1476, -0.1828, 0.1476, -0.1828, 0.1476, -0.1828, 0.1476, -0.1828, 0.1476, -0.1828, 0.1476, -0.1828, 0.1476, -0.1828, 0.1476, -0.1828, 0.1476, -0.1828, 0.1476, -0.1828, 0.1476, -0.1828, 0.1476, -0.1828, 0.1476, -0.1828, 0.1476, -0.1828, 0.1476, -0.1828, 0.1476, -0.1828, 0.1476, -0.1828, 0.1476, -0.1828, 0.1476, -0.1828, 0.1476, -0.1828, 0.1476, -0.1828, 0.1476, -0.1828, 0.1476, -0.1828, 0.1476, -0.1828, 0.1476, -0.1828, 0.1476, -0.1828, 0.1476, -0.1828, 0.1476, -0.1828, 0.1476, -0.1828, 0.1476, -0.1828, 0.1476, -0.1828, 0.1476, -0.1828, 0.1476, -0.1828, 0.1476, -0.1828, 0.1476, -0.1828, 0.1476, -0.1828, 0.1476, -0.1828, 0.1476, -0.1828, 0.1476, -0.1828])
me_cylinder.materials.append(mat_material)
me_cylinder.use_remesh_preserve_volume = False
me_cylinder.use_remesh_preserve_attributes = False
me_cylinder.use_mirror_vertex_groups = False
me_cylinder.update()

# ---- objects
ob_sun = bpy.data.objects.new('Sun', light_sun)
ob_cylinder = bpy.data.objects.new('Cylinder', me_cylinder)
ob_camera = bpy.data.objects.new('Camera', cam_camera)

# ---- transforms, parenting, visibility, modifiers, constraints
ob_sun.location = (-0.4991, -0.2433, 4.53)
ob_sun.lineart.crease_threshold = 0.0
ob_cylinder.location = (0.0, 0.0, 0.0)
ob_cylinder.lineart.crease_threshold = 0.0
_m = ob_cylinder.modifiers.new('Subsurf', 'SUBSURF')
_m.uv_smooth = 'PRESERVE_CORNERS'
_m.quality = 2
_m.levels = 2
_m.show_only_control_edges = False
ob_camera.location = (7.481, -6.508, 5.344)
ob_camera.rotation_euler = (1.109, 0.0, 0.8149)
ob_camera.lock_rotations_4d = False
ob_camera.empty_display_type = 'ARROWS'
ob_camera.color = (0.0, 0.0, 0.0, 0.0)
ob_camera.display_type = 'WIRE'
ob_camera.lineart.crease_threshold = 0.0

# ---- collection membership
col_collection_1.objects.link(ob_sun)
col_collection_1.objects.link(ob_cylinder)
col_collection_1.objects.link(ob_camera)

# ---- scene / render settings (as saved in the file)
scene.camera = ob_camera
scene.frame_start = 1; scene.frame_end = 250; scene.frame_set(1)
scene.render.engine = 'CYCLES'
scene.render.resolution_percentage = 50
scene.render.dither_intensity = 0.0
scene.cycles.use_denoising = False
scene.cycles.samples = 128
scene.cycles.sampling_pattern = 'TABULATED_SOBOL'
scene.cycles.use_adaptive_sampling = False
scene.cycles.use_light_tree = False
scene.cycles.blur_glossy = 0.0
scene.cycles.sample_clamp_indirect = 0.0
scene.view_settings.view_transform = 'Standard'
bpy.context.view_layer.update()
